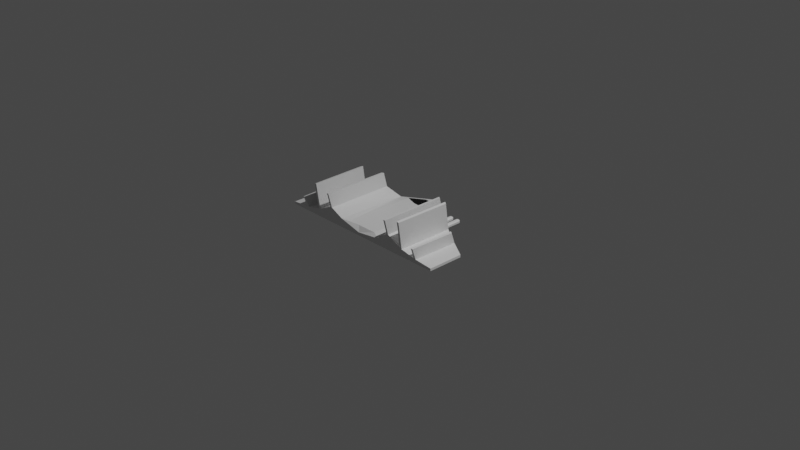 # Source: Dodger.blend  (saved by Blender 2.92.15; exported with 4.5.12 LTS)
import bpy
from mathutils import Matrix  # noqa: F401  (used for matrix-valued properties, if any)

bpy.ops.wm.read_factory_settings(use_empty=True)
scene = bpy.context.scene
scene.name = 'Scene'

# ---- collections
col_collection = bpy.data.collections.new('Collection'); scene.collection.children.link(col_collection)

# ---- materials (node trees are filled in below, after node groups)
mat_alienplatingmaterial = bpy.data.materials.new('AlienPlatingMaterial')
mat_alienplatingmaterial.use_transparent_shadow = False
mat_aliencabinmaterial = bpy.data.materials.new('AlienCabinMaterial')
mat_aliencabinmaterial.use_transparent_shadow = False

# ---- material node trees
mat_alienplatingmaterial.use_nodes = True; mat_alienplatingmaterial.node_tree.nodes.clear()
_N = mat_alienplatingmaterial.node_tree.nodes; _L = mat_alienplatingmaterial.node_tree.links
n0 = _N.new('ShaderNodeBsdfPrincipled'); n0.name = 'Principled BSDF'; n0.location = (10, 300)
n0.distribution = 'GGX'
n0.subsurface_method = 'BURLEY'
n0.inputs[3].default_value = 1.45
n0.inputs[27].default_value = (0.0, 0.0, 0.0, 1.0)
n0.inputs[28].default_value = 1.0
n1 = _N.new('ShaderNodeOutputMaterial'); n1.name = 'Material Output'; n1.location = (300, 300)
_L.new(n0.outputs[0], n1.inputs[0])
n1.is_active_output = True
mat_aliencabinmaterial.use_nodes = True; mat_aliencabinmaterial.node_tree.nodes.clear()
_N = mat_aliencabinmaterial.node_tree.nodes; _L = mat_aliencabinmaterial.node_tree.links
n0 = _N.new('ShaderNodeBsdfPrincipled'); n0.name = 'Principled BSDF'; n0.location = (10, 300)
n0.distribution = 'GGX'
n0.subsurface_method = 'BURLEY'
n0.inputs[0].default_value = (0.0, 0.0, 0.0, 1.0)
n0.inputs[3].default_value = 1.45
n0.inputs[27].default_value = (0.0, 0.0, 0.0, 1.0)
n0.inputs[28].default_value = 1.0
n1 = _N.new('ShaderNodeOutputMaterial'); n1.name = 'Material Output'; n1.location = (300, 300)
_L.new(n0.outputs[0], n1.inputs[0])
n1.is_active_output = True

# ---- world
world_world = bpy.data.worlds.new('World'); scene.world = world_world
world_world.use_nodes = True; world_world.node_tree.nodes.clear()
_N = world_world.node_tree.nodes; _L = world_world.node_tree.links
n0 = _N.new('ShaderNodeOutputWorld'); n0.name = 'World Output'; n0.location = (300, 300)
n1 = _N.new('ShaderNodeBackground'); n1.name = 'Background'; n1.location = (10, 300)
n1.inputs[0].default_value = (0.05088, 0.05088, 0.05088, 1.0)
_L.new(n1.outputs[0], n0.inputs[0])
n0.is_active_output = True
world_world.color = (0.05088, 0.05088, 0.05088)
world_world.use_sun_shadow = False
world_world.sun_shadow_jitter_overblur = 0.0

# ---- cameras
cam_camera = bpy.data.cameras.new('Camera')
cam_camera.clip_end = 100.0
cam_camera.ortho_scale = 7.314

# ---- lights
light_light = bpy.data.lights.new('Light', 'POINT')
light_light.transmission_factor = 0.0
light_light.energy = 1000.0
light_light.shadow_soft_size = 0.1
light_light.shadow_maximum_resolution = 0.006
light_light.use_absolute_resolution = True

# ---- meshes
me_dodger = bpy.data.meshes.new('Dodger')
me_dodger.from_pydata([(-1.0, -0.5444, 0.0), (1.0, -0.5444, 0.0), (-1.0, -0.1469, 0.0), (1.0, -0.1469, 0.0), (0.0, -0.5444, 0.0), (0.0, 0.5444, 0.0), (0.2255, -0.5444, 0.0), (-0.2176, 0.3111, 0.0), (-0.2255, -0.5444, 0.0), (0.2176, 0.3111, 0.0), (0.5996, -0.5444, 0.0), (-0.6088, 0.08211, 0.0), (-0.5996, -0.5444, 0.0), (0.6088, 0.08211, 0.0), (0.789, -0.5444, 0.0), (-0.8044, -0.0324, 0.0), (-0.4138, -0.5444, 0.0), (0.4132, 0.1966, 0.0), (0.4138, -0.5444, 0.0), (-0.4132, 0.1966, 0.0), (-0.789, -0.5444, 0.0), (0.8044, -0.0324, 0.0), (-1.0, -0.5444, 0.02684), (1.0, -0.5444, 0.02684), (-1.0, -0.1469, 0.02684), (1.0, -0.1469, 0.02684), (0.6211, 0.03338, 0.371), (0.5974, 0.04728, 0.3785), (0.6088, 0.04058, 0.3607), (-0.612, -0.586, 0.3709), (-0.5882, -0.586, 0.3787), (-0.5996, -0.586, 0.3607), (-0.5974, 0.04728, 0.3785), (-0.6211, 0.03338, 0.371), (-0.6088, 0.04058, 0.3607), (0.5882, -0.586, 0.3787), (0.612, -0.586, 0.3709), (0.5996, -0.586, 0.3607), (0.612, -0.5444, 0.07962), (0.5882, -0.5444, 0.08745), (0.5996, -0.5444, 0.06944), (-0.6211, 0.07491, 0.07972), (-0.5974, 0.08881, 0.08719), (-0.6088, 0.08211, 0.06944), (-0.5882, -0.5444, 0.08745), (-0.612, -0.5444, 0.07962), (-0.5996, -0.5444, 0.06944), (0.5974, 0.08881, 0.08719), (0.6211, 0.07491, 0.07972), (0.6088, 0.08211, 0.06944), (0.8015, -0.5444, 0.04363), (0.7766, -0.5444, 0.04714), (0.789, -0.5444, 0.03207), (-0.8168, -0.03963, 0.04357), (-0.7922, -0.02526, 0.04703), (-0.8044, -0.0324, 0.03207), (-0.4023, -0.5444, 0.1643), (-0.4252, -0.5444, 0.1643), (-0.4138, -0.5444, 0.157), (0.4017, 0.2034, 0.1645), (0.4247, 0.1899, 0.1645), (0.4132, 0.1966, 0.157), (0.4252, -0.5444, 0.1643), (0.4023, -0.5444, 0.1643), (0.4138, -0.5444, 0.157), (-0.4247, 0.1899, 0.1645), (-0.4017, 0.2034, 0.1645), (-0.4132, 0.1966, 0.157), (-0.7766, -0.5444, 0.04714), (-0.8015, -0.5444, 0.04363), (-0.789, -0.5444, 0.03207), (0.7922, -0.02526, 0.04703), (0.8168, -0.03963, 0.04357), (0.8044, -0.0324, 0.03207), (0.789, -0.586, 0.1543), (0.8015, -0.586, 0.1658), (0.7766, -0.586, 0.1693), (-0.8044, -0.07393, 0.1543), (-0.8168, -0.08116, 0.1658), (-0.7922, -0.06679, 0.1692), (-0.4138, -0.586, 0.3212), (-0.4023, -0.586, 0.3285), (-0.4252, -0.586, 0.3284), (0.4132, 0.1551, 0.3212), (0.4017, 0.1618, 0.3286), (0.4247, 0.1483, 0.3286), (0.4138, -0.586, 0.3212), (0.4252, -0.586, 0.3284), (0.4023, -0.586, 0.3285), (-0.4132, 0.1551, 0.3212), (-0.4247, 0.1483, 0.3286), (-0.4017, 0.1618, 0.3286), (-0.789, -0.586, 0.1543), (-0.7766, -0.586, 0.1693), (-0.8015, -0.586, 0.1658), (0.8044, -0.07393, 0.1543), (0.7922, -0.06679, 0.1692), (0.8168, -0.08116, 0.1658), (0.0, -0.5444, 0.03429), (0.04778, -0.4356, 0.08207), (-0.04778, -0.4356, 0.08207), (0.0, 0.5444, 0.03429), (-0.02121, 0.3621, 0.08207), (0.02121, 0.3621, 0.08207), (0.2688, -0.5444, 0.06825), (0.1156, -0.4356, 0.08207), (-0.271, 0.2799, 0.06798), (-0.1091, 0.2678, 0.08207), (-0.1156, -0.4356, 0.08207), (-0.2561, -0.5445, 0.09606), (0.1091, 0.2678, 0.08207), (0.2488, 0.2639, 0.09617), (0.04778, -0.4967, 0.08207), (-0.04778, -0.4967, 0.08207), (-0.04778, 0.4232, 0.0613), (0.04778, 0.4232, 0.0613), (-0.1772, -0.4967, 0.08207), (0.17, 0.2921, 0.08207), (0.1772, -0.4967, 0.08207), (-0.17, 0.2921, 0.08207), (-0.02522, 0.2419, 0.08207), (0.02527, 0.2403, 0.08207), (-0.54, 0.07753, 0.08014), (-0.54, 0.06541, 0.04828), (-0.5522, 0.07753, 0.04828), (-0.54, 0.07753, 0.03616), (-0.5057, 0.3063, 0.06802), (-0.5179, 0.3185, 0.06802), (-0.5179, 0.3063, 0.08014), (-0.5179, 0.3185, 0.04828), (-0.5057, 0.3063, 0.04828), (-0.5179, 0.3063, 0.03616), (-0.5057, 0.07753, 0.06802), (-0.5179, 0.07753, 0.08014), (-0.5179, 0.06541, 0.06802), (-0.5057, 0.07753, 0.04828), (-0.5179, 0.06541, 0.04828), (-0.5179, 0.07753, 0.03616), (-0.4284, 0.07753, 0.03616), (-0.4284, 0.06541, 0.04828), (-0.4162, 0.07753, 0.04828), (-0.4284, 0.06541, 0.06802), (-0.4284, 0.07753, 0.08014), (-0.4162, 0.07753, 0.06802), (-0.4284, 0.3063, 0.03616), (-0.4162, 0.3063, 0.04828), (-0.4284, 0.3185, 0.04828), (-0.4284, 0.3063, 0.08014), (-0.4284, 0.3185, 0.06802), (-0.4162, 0.3063, 0.06802), (-0.4505, 0.07753, 0.03616), (-0.4627, 0.07753, 0.04828), (-0.4505, 0.06541, 0.04828), (-0.4505, 0.07753, 0.08014), (-0.4505, 0.06541, 0.06802), (-0.4627, 0.07753, 0.06802), (-0.4505, 0.3063, 0.03616), (-0.4505, 0.3185, 0.04828), (-0.4627, 0.3063, 0.04828), (-0.4505, 0.3063, 0.08014), (-0.4627, 0.3063, 0.06802), (-0.4505, 0.3185, 0.06802), (0.4494, 0.07753, 0.03616), (0.4494, 0.06541, 0.04828), (0.4616, 0.07753, 0.04828), (0.4494, 0.06541, 0.06802), (0.4494, 0.07753, 0.08014), (0.4616, 0.07753, 0.06802), (0.4494, 0.3063, 0.03616), (0.4616, 0.3063, 0.04828), (0.4494, 0.3185, 0.04828), (0.4494, 0.3063, 0.08014), (0.4494, 0.3185, 0.06802), (0.4616, 0.3063, 0.06802), (0.4273, 0.07753, 0.03616), (0.4151, 0.07753, 0.04828), (0.4273, 0.06541, 0.04828), (0.4273, 0.07753, 0.08014), (0.4273, 0.06541, 0.06802), (0.4151, 0.07753, 0.06802), (0.4273, 0.3063, 0.03616), (0.4273, 0.3185, 0.04828), (0.4151, 0.3063, 0.04828), (0.4273, 0.3063, 0.08014), (0.4151, 0.3063, 0.06802), (0.4273, 0.3185, 0.06802), (-0.54, 0.06541, 0.06802), (-0.5522, 0.07753, 0.06802), (-0.54, 0.3063, 0.03616), (-0.54, 0.3185, 0.04828), (-0.5522, 0.3063, 0.04828), (-0.54, 0.3063, 0.08014), (-0.5522, 0.3063, 0.06802), (-0.54, 0.3185, 0.06802), (0.5399, 0.07753, 0.03616), (0.5399, 0.06541, 0.04828), (0.552, 0.07753, 0.04828), (0.5399, 0.06541, 0.06802), (0.5399, 0.07753, 0.08014), (0.552, 0.07753, 0.06802), (0.5399, 0.3063, 0.03616), (0.552, 0.3063, 0.04828), (0.5399, 0.3185, 0.04828), (0.5399, 0.3063, 0.08014), (0.5399, 0.3185, 0.06802), (0.552, 0.3063, 0.06802), (0.5177, 0.07753, 0.03616), (0.5056, 0.07753, 0.04828), (0.5177, 0.06541, 0.04828), (0.5177, 0.07753, 0.08014), (0.5177, 0.06541, 0.06802), (0.5056, 0.07753, 0.06802), (0.5177, 0.3063, 0.03616), (0.5177, 0.3185, 0.04828), (0.5056, 0.3063, 0.04828), (0.5177, 0.3063, 0.08014), (0.5056, 0.3063, 0.06802), (0.5177, 0.3185, 0.06802)], [], [(14, 21, 3, 1), (8, 7, 5, 4), (16, 19, 7, 8), (4, 5, 9, 6), (20, 15, 11, 12), (18, 17, 13, 10), (6, 9, 17, 18), (0, 2, 15, 20), (12, 11, 19, 16), (10, 13, 21, 14), (15, 2, 24, 53, 55), (120, 107, 108, 100), (4, 6, 104, 98), (11, 15, 55, 54, 41, 43), (38, 51, 71, 48), (56, 109, 106, 66), (17, 9, 111, 59, 61), (68, 45, 41, 54), (10, 14, 52, 51, 38, 40), (16, 8, 109, 56, 58), (50, 23, 25, 72), (13, 17, 61, 60, 47, 49), (7, 19, 67, 66, 106), (0, 20, 70, 69, 22), (1, 3, 25, 23), (6, 18, 64, 63, 104), (3, 21, 73, 72, 25), (22, 69, 53, 24), (36, 35, 37), (99, 105, 110, 121), (19, 11, 43, 42, 65, 67), (5, 7, 106, 101), (20, 12, 46, 45, 68, 70), (62, 39, 47, 60), (21, 13, 49, 48, 71, 73), (44, 57, 65, 42), (9, 5, 101, 111), (14, 1, 23, 50, 52), (2, 0, 22, 24), (12, 16, 58, 57, 44, 46), (104, 63, 59, 111), (56, 66, 91, 81), (54, 55, 77, 79), (70, 68, 93, 92), (43, 41, 33, 34), (53, 69, 94, 78), (66, 67, 89, 91), (39, 40, 37, 35), (68, 54, 79, 93), (55, 53, 78, 77), (59, 63, 88, 84), (51, 52, 74, 76), (67, 65, 90, 89), (40, 38, 36, 37), (62, 60, 85, 87), (63, 64, 86, 88), (47, 39, 35, 27), (52, 50, 75, 74), (38, 48, 26, 36), (18, 10, 40, 39, 62, 64), (33, 32, 34), (30, 29, 31), (27, 26, 28), (75, 76, 74), (78, 79, 77), (81, 82, 80), (84, 85, 83), (87, 88, 86), (90, 91, 89), (93, 94, 92), (96, 97, 95), (30, 32, 33, 29), (36, 26, 27, 35), (87, 85, 84, 88), (93, 79, 78, 94), (81, 91, 90, 82), (75, 97, 96, 76), (58, 56, 81, 80), (65, 57, 82, 90), (42, 43, 34, 32), (69, 70, 92, 94), (50, 72, 97, 75), (46, 44, 30, 31), (73, 71, 96, 95), (57, 58, 80, 82), (71, 51, 76, 96), (61, 59, 84, 83), (45, 46, 31, 29), (72, 73, 95, 97), (49, 47, 27, 28), (44, 42, 32, 30), (60, 61, 83, 85), (41, 45, 29, 33), (64, 62, 87, 86), (48, 49, 28, 26), (98, 112, 113), (101, 114, 115), (109, 98, 113, 116), (111, 101, 115, 117), (99, 121, 120, 100), (98, 104, 118, 112), (101, 106, 119, 114), (116, 119, 106, 109), (104, 111, 117, 118), (8, 4, 98, 109), (99, 100, 113, 112), (102, 103, 115, 114), (100, 108, 116, 113), (103, 110, 117, 115), (105, 99, 112, 118), (107, 102, 114, 119), (108, 107, 119, 116), (110, 105, 118, 117), (110, 121, 103), (120, 121, 103, 102), (120, 107, 102), (152, 154, 141, 139), (158, 160, 155, 151), (168, 180, 174, 162), (159, 147, 142, 153), (140, 143, 149, 145), (146, 148, 161, 157), (176, 178, 165, 163), (182, 184, 179, 175), (123, 186, 134, 136), (183, 171, 166, 177), (164, 167, 173, 169), (170, 172, 185, 181), (138, 139, 140), (141, 142, 143), (144, 145, 146), (147, 148, 149), (150, 151, 152), (153, 154, 155), (156, 157, 158), (159, 160, 161), (162, 163, 164), (165, 166, 167), (168, 169, 170), (171, 172, 173), (174, 175, 176), (177, 178, 179), (180, 181, 182), (183, 184, 185), (144, 138, 140, 145), (139, 141, 143, 140), (142, 147, 149, 143), (148, 146, 145, 149), (156, 144, 146, 157), (147, 159, 161, 148), (160, 158, 157, 161), (150, 156, 158, 151), (159, 153, 155, 160), (154, 152, 151, 155), (138, 150, 152, 139), (153, 142, 141, 154), (168, 162, 164, 169), (163, 165, 167, 164), (166, 171, 173, 167), (172, 170, 169, 173), (180, 168, 170, 181), (171, 183, 185, 172), (184, 182, 181, 185), (174, 180, 182, 175), (183, 177, 179, 184), (178, 176, 175, 179), (162, 174, 176, 163), (177, 166, 165, 178), (144, 156, 150, 138), (190, 192, 187, 124), (200, 212, 206, 194), (191, 128, 133, 122), (135, 132, 126, 130), (129, 127, 193, 189), (208, 210, 197, 195), (214, 216, 211, 207), (215, 203, 198, 209), (196, 199, 205, 201), (202, 204, 217, 213), (137, 136, 135), (134, 133, 132), (131, 130, 129), (128, 127, 126), (125, 124, 123), (122, 186, 187), (188, 189, 190), (191, 192, 193), (194, 195, 196), (197, 198, 199), (200, 201, 202), (203, 204, 205), (206, 207, 208), (209, 210, 211), (212, 213, 214), (215, 216, 217), (131, 137, 135, 130), (136, 134, 132, 135), (133, 128, 126, 132), (127, 129, 130, 126), (188, 131, 129, 189), (128, 191, 193, 127), (192, 190, 189, 193), (125, 188, 190, 124), (191, 122, 187, 192), (186, 123, 124, 187), (137, 125, 123, 136), (122, 133, 134, 186), (200, 194, 196, 201), (195, 197, 199, 196), (198, 203, 205, 199), (204, 202, 201, 205), (212, 200, 202, 213), (203, 215, 217, 204), (216, 214, 213, 217), (206, 212, 214, 207), (215, 209, 211, 216), (210, 208, 207, 211), (194, 206, 208, 195), (209, 198, 197, 210), (131, 188, 125, 137)])
me_dodger.polygons.foreach_set('material_index', [0, 0, 0, 0, 0, 0, 0, 0, 0, 0, 0, 0, 0, 0, 0, 0, 0, 0, 0, 0, 0, 0, 0, 0, 0, 0, 0, 0, 0, 0, 0, 0, 0, 0, 0, 0, 0, 0, 0, 0, 0, 0, 0, 0, 0, 0, 0, 0, 0, 0, 0, 0, 0, 0, 0, 0, 0, 0, 0, 0, 0, 0, 0, 0, 0, 0, 0, 0, 0, 0, 0, 0, 0, 0, 0, 0, 0, 0, 0, 0, 0, 0, 0, 0, 0, 0, 0, 0, 0, 0, 0, 0, 0, 0, 0, 0, 0, 0, 0, 0, 0, 0, 0, 0, 0, 0, 1, 0, 1, 0, 1, 0, 0, 1, 1, 1, 0, 0, 0, 0, 0, 0, 0, 0, 0, 0, 0, 0, 0, 0, 0, 0, 0, 0, 0, 0, 0, 0, 0, 0, 0, 0, 0, 0, 0, 0, 0, 0, 0, 0, 0, 0, 0, 0, 0, 0, 0, 0, 0, 0, 0, 0, 0, 0, 0, 0, 0, 0, 0, 0, 0, 0, 0, 0, 0, 0, 0, 0, 0, 0, 0, 0, 0, 0, 0, 0, 0, 0, 0, 0, 0, 0, 0, 0, 0, 0, 0, 0, 0, 0, 0, 0, 0, 0, 0, 0, 0, 0, 0, 0, 0, 0, 0, 0, 0, 0, 0, 0, 0, 0])
_uv = me_dodger.uv_layers.new(name='UVMap')
_uv.uv.foreach_set('vector', [0.9375, 0.0, 0.9375, 1.0, 1.0, 1.0, 1.0, 0.0, 0.25, 0.0, 0.25, 1.0, 0.5, 1.0, 0.5, 0.0, 0.1875, 0.0, 0.1875, 1.0, 0.25, 1.0, 0.25, 0.0, 0.5, 0.0, 0.5, 1.0, 0.75, 1.0, 0.75, 0.0, 0.0625, 0.0, 0.0625, 1.0, 0.125, 1.0, 0.125, 0.0, 0.8125, 0.0, 0.8125, 1.0, 0.875, 1.0, 0.875, 0.0, 0.75, 0.0, 0.75, 1.0, 0.8125, 1.0, 0.8125, 0.0, 0.0, 0.0, 0.0, 1.0, 0.0625, 1.0, 0.0625, 0.0, 0.125, 0.0, 0.125, 1.0, 0.1875, 1.0, 0.1875, 0.0, 0.875, 0.0, 0.875, 1.0, 0.9375, 1.0, 0.9375, 0.0, 0.0625, 1.0, 0.0, 1.0, 0.0, 1.0, 0.05855, 1.0, 0.0625, 1.0, 0.0, 0.0, 0.0, 0.0, 0.3713, 0.1136, 0.4468, 0.1067, 0.5, 0.0, 0.75, 0.0, 0.798, 0.0, 0.5, 0.0, 0.125, 1.0, 0.0625, 1.0, 0.0625, 1.0, 0.0664, 1.0, 0.1211, 1.0, 0.125, 1.0, 0.8791, 0.0, 0.9334, 0.0, 0.9336, 1.0, 0.8789, 1.0, 0.1913, 0.0, 0.2399, -8.787e-05, 0.2376, 0.9897, 0.1912, 1.0, 0.8125, 1.0, 0.75, 1.0, 0.764, 1.0, 0.8088, 1.0, 0.8125, 1.0, 0.06659, 0.0, 0.1209, 0.0, 0.1211, 1.0, 0.0664, 1.0, 0.875, 0.0, 0.9375, 0.0, 0.9375, 0.0, 0.9334, 0.0, 0.8791, 0.0, 0.875, 0.0, 0.1875, 0.0, 0.25, 0.0, 0.2398, 0.0, 0.1913, 0.0, 0.1875, 0.0, 0.9412, 0.0, 1.0, 0.0, 1.0, 1.0, 0.9414, 1.0, 0.875, 1.0, 0.8125, 1.0, 0.8125, 1.0, 0.8162, 1.0, 0.8713, 1.0, 0.875, 1.0, 0.25, 1.0, 0.1875, 1.0, 0.1875, 1.0, 0.1912, 1.0, 0.233, 1.0, 0.0, 0.0, 0.0625, 0.0, 0.0625, 0.0, 0.05877, 0.0, 0.0, 0.0, 1.0, 0.0, 1.0, 1.0, 1.0, 1.0, 1.0, 0.0, 0.75, 0.0, 0.8125, 0.0, 0.8125, 0.0, 0.8087, 0.0, 0.7644, 0.0, 1.0, 1.0, 0.9375, 1.0, 0.9375, 1.0, 0.9414, 1.0, 1.0, 1.0, 0.0, 0.0, 0.05877, 0.0, 0.05855, 1.0, 0.0, 1.0, 0.8791, 0.0, 0.8711, -0.003653, 0.875, 0.0, 0.5532, 0.1067, 0.6287, 0.1136, 0.0, 0.0, 0.5287, 0.737, 0.1875, 1.0, 0.125, 1.0, 0.125, 1.0, 0.1287, 1.0, 0.1838, 1.0, 0.1875, 1.0, 0.5, 1.0, 0.25, 1.0, 0.2036, 1.0, 0.5, 1.0, 0.0625, 0.0, 0.125, 0.0, 0.125, 0.0, 0.1209, 0.0, 0.06659, 0.0, 0.0625, 0.0, 0.8163, 0.0, 0.8712, 0.0, 0.8713, 1.0, 0.8162, 1.0, 0.9375, 1.0, 0.875, 1.0, 0.875, 1.0, 0.8789, 1.0, 0.9336, 1.0, 0.9375, 1.0, 0.1288, 0.0, 0.1837, 0.0, 0.1838, 1.0, 0.1287, 1.0, 0.75, 1.0, 0.5, 1.0, 0.5, 1.0, 0.7937, 1.0, 0.9375, 0.0, 1.0, 0.0, 1.0, 0.0, 0.9412, 0.0, 0.9375, 0.0, 0.0, 1.0, 0.0, 0.0, 0.0, 0.0, 0.0, 1.0, 0.125, 0.0, 0.1875, 0.0, 0.1875, 0.0, 0.1837, 0.0, 0.1288, 0.0, 0.125, 0.0, 0.7601, -8.787e-05, 0.8087, 0.0, 0.8088, 1.0, 0.7599, 0.9652, 0.1913, 0.0, 0.1912, 1.0, 0.1912, 1.0, 0.1913, 0.0, 0.0664, 1.0, 0.0625, 1.0, 0.0625, 1.0, 0.0664, 1.0, 0.0625, 0.0, 0.06659, 0.0, 0.06659, 0.0, 0.0625, 0.0, 0.125, 1.0, 0.1211, 1.0, 0.1211, 1.0, 0.125, 1.0, 0.05855, 1.0, 0.05877, 0.0, 0.05877, 0.0, 0.05855, 1.0, 0.1912, 1.0, 0.1875, 1.0, 0.1875, 1.0, 0.1912, 1.0, 0.8712, 0.0, 0.875, 0.0, 0.875, 0.0, 0.8712, 0.0, 0.06659, 0.0, 0.0664, 1.0, 0.0664, 1.0, 0.06659, 0.0, 0.0625, 1.0, 0.05855, 1.0, 0.05855, 1.0, 0.0625, 1.0, 0.8088, 1.0, 0.8087, 0.0, 0.8087, 0.0, 0.8088, 1.0, 0.9334, 0.0, 0.9375, 0.0, 0.9375, 0.0, 0.9334, 0.0, 0.1875, 1.0, 0.1838, 1.0, 0.1838, 1.0, 0.1875, 1.0, 0.875, 0.0, 0.8791, 0.0, 0.8791, 0.0, 0.875, 0.0, 0.8163, 0.0, 0.8162, 1.0, 0.8162, 1.0, 0.8163, 0.0, 0.8087, 0.0, 0.8125, 0.0, 0.8125, 0.0, 0.8087, 0.0, 0.8713, 1.0, 0.8712, 0.0, 0.8712, 0.0, 0.8713, 1.0, 0.9375, 0.0, 0.9412, 0.0, 0.9412, 0.0, 0.9375, 0.0, 0.8791, 0.0, 0.8789, 1.0, 0.8789, 1.0, 0.8791, 0.0, 0.8125, 0.0, 0.875, 0.0, 0.875, 0.0, 0.8712, 0.0, 0.8163, 0.0, 0.8125, 0.0, 0.1211, 1.0, 0.1289, 1.003, 0.125, 1.0, 0.1288, 0.0, 0.1213, 0.002718, 0.125, 0.0, 0.8713, 1.0, 0.8786, 0.9959, 0.875, 1.0, 0.9412, 0.0, 0.9337, -0.005527, 0.9375, 0.0, 0.05855, 1.0, 0.06634, 1.006, 0.0625, 1.0, 0.1913, 0.0, 0.1851, 0.001301, 0.1875, 0.0, 0.8088, 1.0, 0.815, 0.9954, 0.8125, 1.0, 0.8163, 0.0, 0.81, -0.001766, 0.8125, 0.0, 0.1838, 1.0, 0.19, 1.005, 0.1875, 1.0, 0.06659, 0.0, 0.05849, 0.003959, 0.0625, 0.0, 0.9336, 1.0, 0.9414, 0.9952, 0.9375, 1.0, 0.1288, 0.0, 0.1287, 1.0, 0.1211, 1.0, 0.1209, 0.0, 0.8791, 0.0, 0.8789, 1.0, 0.8713, 1.0, 0.8712, 0.0, 0.8163, 0.0, 0.8162, 1.0, 0.8088, 1.0, 0.8087, 0.0, 0.06659, 0.0, 0.0664, 1.0, 0.05855, 1.0, 0.05877, 0.0, 0.1913, 0.0, 0.1912, 1.0, 0.1838, 1.0, 0.1837, 0.0, 0.9412, 0.0, 0.9414, 1.0, 0.9336, 1.0, 0.9334, 0.0, 0.1875, 0.0, 0.1913, 0.0, 0.1913, 0.0, 0.1875, 0.0, 0.1838, 1.0, 0.1837, 0.0, 0.1837, 0.0, 0.1838, 1.0, 0.1287, 1.0, 0.125, 1.0, 0.125, 1.0, 0.1287, 1.0, 0.05877, 0.0, 0.0625, 0.0, 0.0625, 0.0, 0.05877, 0.0, 0.9412, 0.0, 0.9414, 1.0, 0.9414, 1.0, 0.9412, 0.0, 0.125, 0.0, 0.1288, 0.0, 0.1288, 0.0, 0.125, 0.0, 0.9375, 1.0, 0.9336, 1.0, 0.9336, 1.0, 0.9375, 1.0, 0.1837, 0.0, 0.1875, 0.0, 0.1875, 0.0, 0.1837, 0.0, 0.9336, 1.0, 0.9334, 0.0, 0.9334, 0.0, 0.9336, 1.0, 0.8125, 1.0, 0.8088, 1.0, 0.8088, 1.0, 0.8125, 1.0, 0.1209, 0.0, 0.125, 0.0, 0.125, 0.0, 0.1209, 0.0, 0.9414, 1.0, 0.9375, 1.0, 0.9375, 1.0, 0.9414, 1.0, 0.875, 1.0, 0.8713, 1.0, 0.8713, 1.0, 0.875, 1.0, 0.1288, 0.0, 0.1287, 1.0, 0.1287, 1.0, 0.1288, 0.0, 0.8162, 1.0, 0.8125, 1.0, 0.8125, 1.0, 0.8162, 1.0, 0.1211, 1.0, 0.1209, 0.0, 0.1209, 0.0, 0.1211, 1.0, 0.8125, 0.0, 0.8163, 0.0, 0.8163, 0.0, 0.8125, 0.0, 0.8789, 1.0, 0.875, 1.0, 0.875, 1.0, 0.8789, 1.0, 0.5, 0.0, 0.5531, 0.04782, 0.4469, 0.04782, 0.5, 1.0, 0.4452, 0.9342, 0.5548, 0.9342, 0.216, 0.0, 0.5, 0.0, 0.4469, 0.04782, 0.3031, 0.05185, 0.7937, 1.0, 0.5, 1.0, 0.5548, 0.9342, 0.6951, 0.9298, 0.5532, 0.1067, 0.5287, 0.737, 0.4714, 0.7386, 0.4468, 0.1067, 0.5, 0.0, 0.798, 0.0, 0.6969, 0.05185, 0.5531, 0.04782, 0.5, 1.0, 0.2036, 1.0, 0.3049, 0.9298, 0.4452, 0.9342, 0.3031, 0.05185, 0.3049, 0.9298, 0.2376, 0.9897, 0.2399, -8.787e-05, 0.7601, -8.787e-05, 0.7599, 0.9652, 0.6951, 0.9298, 0.6969, 0.05185, 0.25, 0.0, 0.5, 0.0, 0.5, 0.0, 0.216, 0.0, 0.5532, 0.1067, 0.4468, 0.1067, 0.4469, 0.04782, 0.5531, 0.04782, 0.4757, 0.8506, 0.5243, 0.8506, 0.5548, 0.9342, 0.4452, 0.9342, 0.4468, 0.1067, 0.3713, 0.1136, 0.3031, 0.05185, 0.4469, 0.04782, 0.5243, 0.8506, 0.6249, 0.8425, 0.6951, 0.9298, 0.5548, 0.9342, 0.6287, 0.1136, 0.5532, 0.1067, 0.5531, 0.04782, 0.6969, 0.05185, 0.3751, 0.8425, 0.4757, 0.8506, 0.4452, 0.9342, 0.3049, 0.9298, 0.3713, 0.1136, 0.3751, 0.8425, 0.3049, 0.9298, 0.3031, 0.05185, 0.6249, 0.8425, 0.6287, 0.1136, 0.6969, 0.05185, 0.6951, 0.9298, 0.0, 0.0, 0.0, 0.0, 0.0, 0.0, 0.4714, 0.7386, 0.5287, 0.737, 0.5243, 0.8506, 0.4757, 0.8506, 0.0, 0.0, 0.0, 0.0, 0.0, 0.0, 0.4439, 0.8153, 0.5561, 0.8153, 0.5561, 0.9347, 0.4439, 0.9347, 0.4439, 0.512, 0.5561, 0.512, 0.5561, 0.738, 0.4439, 0.738, 0.1903, 0.512, 0.3097, 0.512, 0.3097, 0.738, 0.1903, 0.738, 0.6903, 0.512, 0.8097, 0.512, 0.8097, 0.738, 0.6903, 0.738, 0.4439, 0.01197, 0.5561, 0.01197, 0.5561, 0.238, 0.4439, 0.238, 0.4439, 0.3153, 0.5561, 0.3153, 0.5561, 0.4347, 0.4439, 0.4347, 0.4439, 0.8153, 0.5561, 0.8153, 0.5561, 0.9347, 0.4439, 0.9347, 0.4439, 0.512, 0.5561, 0.512, 0.5561, 0.738, 0.4439, 0.738, 0.4439, 0.8153, 0.5561, 0.8153, 0.5561, 0.9347, 0.4439, 0.9347, 0.6903, 0.512, 0.8097, 0.512, 0.8097, 0.738, 0.6903, 0.738, 0.4439, 0.01197, 0.5561, 0.01197, 0.5561, 0.238, 0.4439, 0.238, 0.4439, 0.3153, 0.5561, 0.3153, 0.5561, 0.4347, 0.4439, 0.4347, 0.1903, 0.738, 0.1903, 0.75, 0.125, 0.738, 0.5561, 0.9347, 0.625, 0.9347, 0.5561, 1.0, 0.1903, 0.512, 0.125, 0.512, 0.1903, 0.5, 0.625, 0.3153, 0.625, 0.3153, 0.5561, 0.25, 0.3097, 0.738, 0.375, 0.738, 0.3097, 0.75, 0.625, 0.8153, 0.625, 0.8153, 0.5561, 0.75, 0.3097, 0.512, 0.3097, 0.5, 0.375, 0.512, 0.625, 0.512, 0.625, 0.512, 0.5561, 0.5, 0.1903, 0.738, 0.1903, 0.75, 0.125, 0.738, 0.5561, 0.9347, 0.625, 0.9347, 0.5561, 1.0, 0.1903, 0.512, 0.125, 0.512, 0.1903, 0.5, 0.625, 0.3153, 0.625, 0.3153, 0.5561, 0.25, 0.3097, 0.738, 0.375, 0.738, 0.3097, 0.75, 0.625, 0.8153, 0.625, 0.8153, 0.5561, 0.75, 0.3097, 0.512, 0.3097, 0.5, 0.375, 0.512, 0.625, 0.512, 0.625, 0.512, 0.5561, 0.5, 0.1903, 0.512, 0.1903, 0.738, 0.125, 0.738, 0.125, 0.512, 0.4439, 0.9347, 0.5561, 0.9347, 0.5561, 1.0, 0.4439, 1.0, 0.625, 0.01197, 0.625, 0.238, 0.5561, 0.238, 0.5561, 0.01197, 0.5561, 0.3153, 0.4439, 0.3153, 0.4439, 0.238, 0.5561, 0.238, 0.3097, 0.512, 0.1903, 0.512, 0.1903, 0.5, 0.3097, 0.5, 0.625, 0.3153, 0.625, 0.4347, 0.5561, 0.4347, 0.5561, 0.3153, 0.5561, 0.512, 0.4439, 0.512, 0.4439, 0.4347, 0.5561, 0.4347, 0.3097, 0.738, 0.3097, 0.512, 0.4439, 0.512, 0.4439, 0.738, 0.6903, 0.512, 0.6903, 0.738, 0.5561, 0.738, 0.5561, 0.512, 0.5561, 0.8153, 0.4439, 0.8153, 0.4439, 0.738, 0.5561, 0.738, 0.1903, 0.738, 0.3097, 0.738, 0.3097, 0.75, 0.1903, 0.75, 0.625, 0.8153, 0.625, 0.9347, 0.5561, 0.9347, 0.5561, 0.8153, 0.1903, 0.512, 0.1903, 0.738, 0.125, 0.738, 0.125, 0.512, 0.4439, 0.9347, 0.5561, 0.9347, 0.5561, 1.0, 0.4439, 1.0, 0.625, 0.01197, 0.625, 0.238, 0.5561, 0.238, 0.5561, 0.01197, 0.5561, 0.3153, 0.4439, 0.3153, 0.4439, 0.238, 0.5561, 0.238, 0.3097, 0.512, 0.1903, 0.512, 0.1903, 0.5, 0.3097, 0.5, 0.625, 0.3153, 0.625, 0.4347, 0.5561, 0.4347, 0.5561, 0.3153, 0.5561, 0.512, 0.4439, 0.512, 0.4439, 0.4347, 0.5561, 0.4347, 0.3097, 0.738, 0.3097, 0.512, 0.4439, 0.512, 0.4439, 0.738, 0.6903, 0.512, 0.6903, 0.738, 0.5561, 0.738, 0.5561, 0.512, 0.5561, 0.8153, 0.4439, 0.8153, 0.4439, 0.738, 0.5561, 0.738, 0.1903, 0.738, 0.3097, 0.738, 0.3097, 0.75, 0.1903, 0.75, 0.625, 0.8153, 0.625, 0.9347, 0.5561, 0.9347, 0.5561, 0.8153, 0.1903, 0.512, 0.3097, 0.512, 0.3097, 0.738, 0.1903, 0.738, 0.4439, 0.512, 0.5561, 0.512, 0.5561, 0.738, 0.4439, 0.738, 0.1903, 0.512, 0.3097, 0.512, 0.3097, 0.738, 0.1903, 0.738, 0.6903, 0.512, 0.8097, 0.512, 0.8097, 0.738, 0.6903, 0.738, 0.4439, 0.01197, 0.5561, 0.01197, 0.5561, 0.238, 0.4439, 0.238, 0.4439, 0.3153, 0.5561, 0.3153, 0.5561, 0.4347, 0.4439, 0.4347, 0.4439, 0.8153, 0.5561, 0.8153, 0.5561, 0.9347, 0.4439, 0.9347, 0.4439, 0.512, 0.5561, 0.512, 0.5561, 0.738, 0.4439, 0.738, 0.6903, 0.512, 0.8097, 0.512, 0.8097, 0.738, 0.6903, 0.738, 0.4439, 0.01197, 0.5561, 0.01197, 0.5561, 0.238, 0.4439, 0.238, 0.4439, 0.3153, 0.5561, 0.3153, 0.5561, 0.4347, 0.4439, 0.4347, 0.1903, 0.738, 0.1903, 0.75, 0.125, 0.738, 0.5561, 0.9347, 0.625, 0.9347, 0.5561, 1.0, 0.1903, 0.512, 0.125, 0.512, 0.1903, 0.5, 0.625, 0.3153, 0.625, 0.3153, 0.5561, 0.25, 0.3097, 0.738, 0.375, 0.738, 0.3097, 0.75, 0.625, 0.8153, 0.625, 0.8153, 0.5561, 0.75, 0.3097, 0.512, 0.3097, 0.5, 0.375, 0.512, 0.625, 0.512, 0.625, 0.512, 0.5561, 0.5, 0.1903, 0.738, 0.1903, 0.75, 0.125, 0.738, 0.5561, 0.9347, 0.625, 0.9347, 0.5561, 1.0, 0.1903, 0.512, 0.125, 0.512, 0.1903, 0.5, 0.625, 0.3153, 0.625, 0.3153, 0.5561, 0.25, 0.3097, 0.738, 0.375, 0.738, 0.3097, 0.75, 0.625, 0.8153, 0.625, 0.8153, 0.5561, 0.75, 0.3097, 0.512, 0.3097, 0.5, 0.375, 0.512, 0.625, 0.512, 0.625, 0.512, 0.5561, 0.5, 0.1903, 0.512, 0.1903, 0.738, 0.125, 0.738, 0.125, 0.512, 0.4439, 0.9347, 0.5561, 0.9347, 0.5561, 1.0, 0.4439, 1.0, 0.625, 0.01197, 0.625, 0.238, 0.5561, 0.238, 0.5561, 0.01197, 0.5561, 0.3153, 0.4439, 0.3153, 0.4439, 0.238, 0.5561, 0.238, 0.3097, 0.512, 0.1903, 0.512, 0.1903, 0.5, 0.3097, 0.5, 0.625, 0.3153, 0.625, 0.4347, 0.5561, 0.4347, 0.5561, 0.3153, 0.5561, 0.512, 0.4439, 0.512, 0.4439, 0.4347, 0.5561, 0.4347, 0.3097, 0.738, 0.3097, 0.512, 0.4439, 0.512, 0.4439, 0.738, 0.6903, 0.512, 0.6903, 0.738, 0.5561, 0.738, 0.5561, 0.512, 0.5561, 0.8153, 0.4439, 0.8153, 0.4439, 0.738, 0.5561, 0.738, 0.1903, 0.738, 0.3097, 0.738, 0.3097, 0.75, 0.1903, 0.75, 0.625, 0.8153, 0.625, 0.9347, 0.5561, 0.9347, 0.5561, 0.8153, 0.1903, 0.512, 0.1903, 0.738, 0.125, 0.738, 0.125, 0.512, 0.4439, 0.9347, 0.5561, 0.9347, 0.5561, 1.0, 0.4439, 1.0, 0.625, 0.01197, 0.625, 0.238, 0.5561, 0.238, 0.5561, 0.01197, 0.5561, 0.3153, 0.4439, 0.3153, 0.4439, 0.238, 0.5561, 0.238, 0.3097, 0.512, 0.1903, 0.512, 0.1903, 0.5, 0.3097, 0.5, 0.625, 0.3153, 0.625, 0.4347, 0.5561, 0.4347, 0.5561, 0.3153, 0.5561, 0.512, 0.4439, 0.512, 0.4439, 0.4347, 0.5561, 0.4347, 0.3097, 0.738, 0.3097, 0.512, 0.4439, 0.512, 0.4439, 0.738, 0.6903, 0.512, 0.6903, 0.738, 0.5561, 0.738, 0.5561, 0.512, 0.5561, 0.8153, 0.4439, 0.8153, 0.4439, 0.738, 0.5561, 0.738, 0.1903, 0.738, 0.3097, 0.738, 0.3097, 0.75, 0.1903, 0.75, 0.625, 0.8153, 0.625, 0.9347, 0.5561, 0.9347, 0.5561, 0.8153, 0.1903, 0.512, 0.3097, 0.512, 0.3097, 0.738, 0.1903, 0.738])
me_dodger.materials.append(mat_alienplatingmaterial)
me_dodger.materials.append(mat_aliencabinmaterial)
me_dodger.use_remesh_fix_poles = True
me_dodger.use_remesh_preserve_attributes = False
me_dodger.use_mirror_x = True
me_dodger.use_mirror_vertex_groups = False
me_dodger.update()

# ---- objects
ob_light = bpy.data.objects.new('Light', light_light)
ob_camera = bpy.data.objects.new('Camera', cam_camera)
ob_dodger = bpy.data.objects.new('Dodger', me_dodger)

# ---- transforms, parenting, visibility, modifiers, constraints
ob_light.location = (4.076, 1.005, 5.904)
ob_light.rotation_euler = (0.6503, 0.05522, 1.866)
ob_light.lock_rotations_4d = False
ob_light.empty_display_type = 'ARROWS'
ob_light.color = (0.0, 0.0, 0.0, 0.0)
ob_light.lineart.crease_threshold = 0.0
ob_camera.location = (7.359, -6.926, 4.958)
ob_camera.rotation_euler = (1.109, 0.0, 0.8149)
ob_camera.lock_rotations_4d = False
ob_camera.empty_display_type = 'ARROWS'
ob_camera.color = (0.0, 0.0, 0.0, 0.0)
ob_camera.display_type = 'WIRE'
ob_camera.lineart.crease_threshold = 0.0
ob_dodger.location = (0.0, 0.0, 0.0)
ob_dodger.lineart.crease_threshold = 0.0
ob_dodger.use_mesh_mirror_x = True

# ---- collection membership
col_collection.objects.link(ob_light)
col_collection.objects.link(ob_camera)
col_collection.objects.link(ob_dodger)

# ---- scene / render settings (as saved in the file)
scene.camera = ob_camera
scene.frame_start = 1; scene.frame_end = 250; scene.frame_set(1)
scene.render.engine = 'BLENDER_EEVEE_NEXT'
scene.cycles.use_denoising = False
scene.cycles.samples = 128
scene.cycles.sampling_pattern = 'TABULATED_SOBOL'
scene.cycles.use_adaptive_sampling = False
scene.cycles.use_light_tree = False
scene.view_settings.view_transform = 'Filmic'
bpy.context.view_layer.update()
